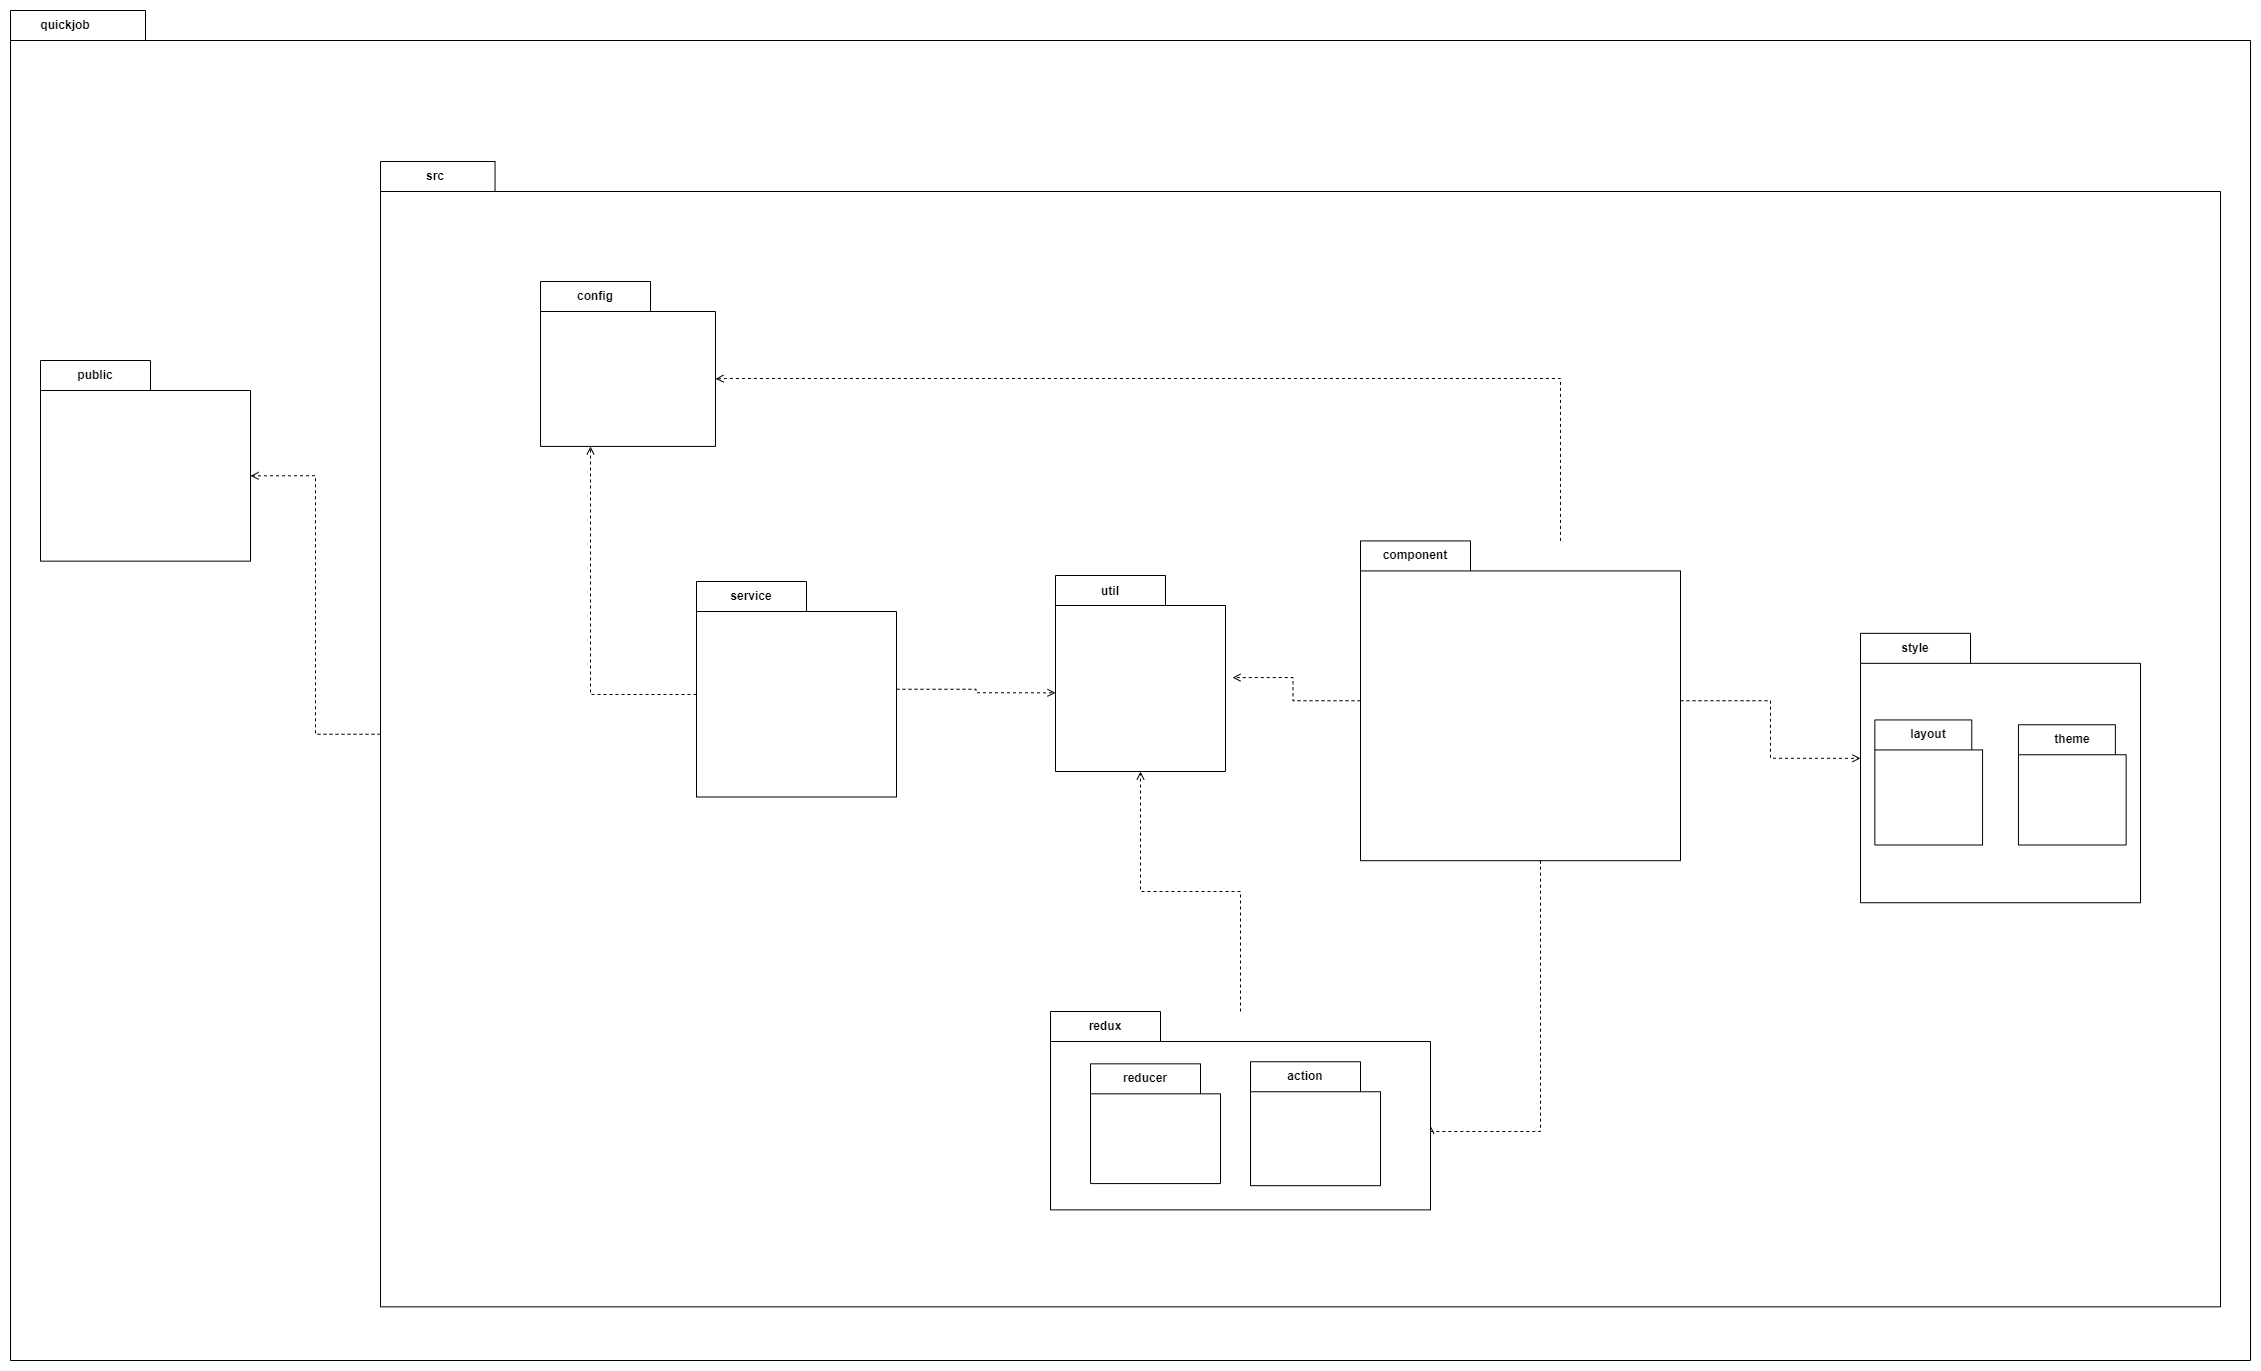

The diagram above was exported from draw.io. Its source (the exported page's mxGraphModel, read from the mxfile embedded in the PNG):
<mxGraphModel dx="4681" dy="2137" grid="1" gridSize="10" guides="1" tooltips="1" connect="1" arrows="1" fold="1" page="1" pageScale="1" pageWidth="827" pageHeight="1169" math="0" shadow="0">
  <root>
    <mxCell id="0" />
    <mxCell id="1" parent="0" />
    <mxCell id="PA1lEL9H2qQCEfY-YQWH-1" value="quickjob" style="shape=folder;fontStyle=1;tabWidth=110;tabHeight=30;tabPosition=left;html=1;boundedLbl=1;labelInHeader=1;container=1;collapsible=0;whiteSpace=wrap;" parent="1" vertex="1">
      <mxGeometry x="-2340" y="-181" width="2240" height="1350" as="geometry" />
    </mxCell>
    <mxCell id="PA1lEL9H2qQCEfY-YQWH-2" value="" style="html=1;strokeColor=none;resizeWidth=1;resizeHeight=1;fillColor=none;part=1;connectable=0;allowArrows=0;deletable=0;whiteSpace=wrap;" parent="PA1lEL9H2qQCEfY-YQWH-1" vertex="1">
      <mxGeometry width="1804.4444444444453" height="908.6538461538462" relative="1" as="geometry">
        <mxPoint y="30" as="offset" />
      </mxGeometry>
    </mxCell>
    <mxCell id="PA1lEL9H2qQCEfY-YQWH-5" value="src" style="shape=folder;fontStyle=1;tabWidth=110;tabHeight=30;tabPosition=left;html=1;boundedLbl=1;labelInHeader=1;container=1;collapsible=0;whiteSpace=wrap;" parent="PA1lEL9H2qQCEfY-YQWH-1" vertex="1">
      <mxGeometry x="370" y="151" width="1840" height="1145.33" as="geometry" />
    </mxCell>
    <mxCell id="PA1lEL9H2qQCEfY-YQWH-6" value="" style="html=1;strokeColor=none;resizeWidth=1;resizeHeight=1;fillColor=none;part=1;connectable=0;allowArrows=0;deletable=0;whiteSpace=wrap;" parent="PA1lEL9H2qQCEfY-YQWH-5" vertex="1">
      <mxGeometry width="1482.2222222222238" height="770.8951923076921" relative="1" as="geometry">
        <mxPoint y="30" as="offset" />
      </mxGeometry>
    </mxCell>
    <mxCell id="PA1lEL9H2qQCEfY-YQWH-10" value="service" style="shape=folder;fontStyle=1;tabWidth=110;tabHeight=30;tabPosition=left;html=1;boundedLbl=1;labelInHeader=1;container=1;collapsible=0;whiteSpace=wrap;" parent="PA1lEL9H2qQCEfY-YQWH-5" vertex="1">
      <mxGeometry x="316" y="420" width="200" height="215.5" as="geometry" />
    </mxCell>
    <mxCell id="PA1lEL9H2qQCEfY-YQWH-11" value="" style="html=1;strokeColor=none;resizeWidth=1;resizeHeight=1;fillColor=none;part=1;connectable=0;allowArrows=0;deletable=0;whiteSpace=wrap;" parent="PA1lEL9H2qQCEfY-YQWH-10" vertex="1">
      <mxGeometry width="161.11111111111126" height="145.0480769230769" relative="1" as="geometry">
        <mxPoint y="30" as="offset" />
      </mxGeometry>
    </mxCell>
    <mxCell id="PA1lEL9H2qQCEfY-YQWH-16" value="component" style="shape=folder;fontStyle=1;tabWidth=110;tabHeight=30;tabPosition=left;html=1;boundedLbl=1;labelInHeader=1;container=1;collapsible=0;whiteSpace=wrap;" parent="PA1lEL9H2qQCEfY-YQWH-5" vertex="1">
      <mxGeometry x="980" y="379.43" width="320" height="319.77" as="geometry" />
    </mxCell>
    <mxCell id="PA1lEL9H2qQCEfY-YQWH-17" value="" style="html=1;strokeColor=none;resizeWidth=1;resizeHeight=1;fillColor=none;part=1;connectable=0;allowArrows=0;deletable=0;whiteSpace=wrap;" parent="PA1lEL9H2qQCEfY-YQWH-16" vertex="1">
      <mxGeometry width="257.777777777778" height="215.22980769230767" relative="1" as="geometry">
        <mxPoint y="30" as="offset" />
      </mxGeometry>
    </mxCell>
    <mxCell id="iFcphwd8RurtY6yrHBT5-3" style="edgeStyle=orthogonalEdgeStyle;rounded=0;orthogonalLoop=1;jettySize=auto;html=1;entryX=0;entryY=0;entryDx=380;entryDy=114.185;entryPerimeter=0;dashed=1;endArrow=open;endFill=0;" parent="PA1lEL9H2qQCEfY-YQWH-5" source="PA1lEL9H2qQCEfY-YQWH-16" target="PA1lEL9H2qQCEfY-YQWH-18" edge="1">
      <mxGeometry relative="1" as="geometry">
        <Array as="points">
          <mxPoint x="1160" y="970" />
          <mxPoint x="1050" y="970" />
        </Array>
      </mxGeometry>
    </mxCell>
    <mxCell id="PA1lEL9H2qQCEfY-YQWH-20" value="style" style="shape=folder;fontStyle=1;tabWidth=110;tabHeight=30;tabPosition=left;html=1;boundedLbl=1;labelInHeader=1;container=1;collapsible=0;whiteSpace=wrap;" parent="PA1lEL9H2qQCEfY-YQWH-5" vertex="1">
      <mxGeometry x="1480" y="471.8441714688933" width="280" height="269.3943314124426" as="geometry" />
    </mxCell>
    <mxCell id="PA1lEL9H2qQCEfY-YQWH-21" value="" style="html=1;strokeColor=none;resizeWidth=1;resizeHeight=1;fillColor=none;part=1;connectable=0;allowArrows=0;deletable=0;whiteSpace=wrap;" parent="PA1lEL9H2qQCEfY-YQWH-20" vertex="1">
      <mxGeometry width="225.5555555555558" height="181.32310768145172" relative="1" as="geometry">
        <mxPoint y="30" as="offset" />
      </mxGeometry>
    </mxCell>
    <mxCell id="PA1lEL9H2qQCEfY-YQWH-24" value="layout" style="shape=folder;fontStyle=1;tabWidth=110;tabHeight=30;tabPosition=left;html=1;boundedLbl=1;labelInHeader=1;container=1;collapsible=0;whiteSpace=wrap;" parent="PA1lEL9H2qQCEfY-YQWH-20" vertex="1">
      <mxGeometry x="14.358974358974361" y="86.59103509685654" width="107.6923076923077" height="125.07593958434835" as="geometry" />
    </mxCell>
    <mxCell id="PA1lEL9H2qQCEfY-YQWH-25" value="" style="html=1;strokeColor=none;resizeWidth=1;resizeHeight=1;fillColor=none;part=1;connectable=0;allowArrows=0;deletable=0;whiteSpace=wrap;" parent="PA1lEL9H2qQCEfY-YQWH-24" vertex="1">
      <mxGeometry width="86.7521367521368" height="84.1857285663883" relative="1" as="geometry">
        <mxPoint y="30" as="offset" />
      </mxGeometry>
    </mxCell>
    <mxCell id="PA1lEL9H2qQCEfY-YQWH-22" value="theme" style="shape=folder;fontStyle=1;tabWidth=110;tabHeight=30;tabPosition=left;html=1;boundedLbl=1;labelInHeader=1;container=1;collapsible=0;whiteSpace=wrap;" parent="PA1lEL9H2qQCEfY-YQWH-20" vertex="1">
      <mxGeometry x="157.94871794871796" y="91.40164815779302" width="107.6923076923077" height="120.26532652341187" as="geometry" />
    </mxCell>
    <mxCell id="PA1lEL9H2qQCEfY-YQWH-23" value="" style="html=1;strokeColor=none;resizeWidth=1;resizeHeight=1;fillColor=none;part=1;connectable=0;allowArrows=0;deletable=0;whiteSpace=wrap;" parent="PA1lEL9H2qQCEfY-YQWH-22" vertex="1">
      <mxGeometry width="86.75213675213683" height="80.94781592921952" relative="1" as="geometry">
        <mxPoint y="30" as="offset" />
      </mxGeometry>
    </mxCell>
    <mxCell id="iFcphwd8RurtY6yrHBT5-2" style="edgeStyle=orthogonalEdgeStyle;rounded=0;orthogonalLoop=1;jettySize=auto;html=1;entryX=0;entryY=0;entryDx=0;entryDy=125;entryPerimeter=0;dashed=1;endArrow=open;endFill=0;" parent="PA1lEL9H2qQCEfY-YQWH-5" source="PA1lEL9H2qQCEfY-YQWH-16" target="PA1lEL9H2qQCEfY-YQWH-20" edge="1">
      <mxGeometry relative="1" as="geometry" />
    </mxCell>
    <mxCell id="PA1lEL9H2qQCEfY-YQWH-14" value="util" style="shape=folder;fontStyle=1;tabWidth=110;tabHeight=30;tabPosition=left;html=1;boundedLbl=1;labelInHeader=1;container=1;collapsible=0;whiteSpace=wrap;" parent="PA1lEL9H2qQCEfY-YQWH-5" vertex="1">
      <mxGeometry x="675" y="414" width="170" height="196" as="geometry" />
    </mxCell>
    <mxCell id="PA1lEL9H2qQCEfY-YQWH-15" value="" style="html=1;strokeColor=none;resizeWidth=1;resizeHeight=1;fillColor=none;part=1;connectable=0;allowArrows=0;deletable=0;whiteSpace=wrap;" parent="PA1lEL9H2qQCEfY-YQWH-14" vertex="1">
      <mxGeometry width="136.94444444444457" height="131.92307692307693" relative="1" as="geometry">
        <mxPoint y="30" as="offset" />
      </mxGeometry>
    </mxCell>
    <mxCell id="PA1lEL9H2qQCEfY-YQWH-31" style="edgeStyle=orthogonalEdgeStyle;rounded=0;orthogonalLoop=1;jettySize=auto;html=1;entryX=0;entryY=0;entryDx=0;entryDy=117.335;entryPerimeter=0;dashed=1;endArrow=open;endFill=0;" parent="PA1lEL9H2qQCEfY-YQWH-5" source="PA1lEL9H2qQCEfY-YQWH-10" target="PA1lEL9H2qQCEfY-YQWH-14" edge="1">
      <mxGeometry relative="1" as="geometry" />
    </mxCell>
    <mxCell id="PA1lEL9H2qQCEfY-YQWH-28" style="edgeStyle=orthogonalEdgeStyle;rounded=0;orthogonalLoop=1;jettySize=auto;html=1;entryX=1.041;entryY=0.521;entryDx=0;entryDy=0;entryPerimeter=0;dashed=1;endArrow=open;endFill=0;" parent="PA1lEL9H2qQCEfY-YQWH-5" source="PA1lEL9H2qQCEfY-YQWH-16" target="PA1lEL9H2qQCEfY-YQWH-14" edge="1">
      <mxGeometry relative="1" as="geometry" />
    </mxCell>
    <mxCell id="PA1lEL9H2qQCEfY-YQWH-29" style="edgeStyle=orthogonalEdgeStyle;rounded=0;orthogonalLoop=1;jettySize=auto;html=1;entryX=0.5;entryY=1;entryDx=0;entryDy=0;entryPerimeter=0;dashed=1;endArrow=open;endFill=0;" parent="PA1lEL9H2qQCEfY-YQWH-5" source="PA1lEL9H2qQCEfY-YQWH-18" target="PA1lEL9H2qQCEfY-YQWH-14" edge="1">
      <mxGeometry relative="1" as="geometry" />
    </mxCell>
    <mxCell id="iFcphwd8RurtY6yrHBT5-4" value="config" style="shape=folder;fontStyle=1;tabWidth=110;tabHeight=30;tabPosition=left;html=1;boundedLbl=1;labelInHeader=1;container=1;collapsible=0;whiteSpace=wrap;" parent="PA1lEL9H2qQCEfY-YQWH-5" vertex="1">
      <mxGeometry x="160" y="120" width="175" height="164.9" as="geometry" />
    </mxCell>
    <mxCell id="iFcphwd8RurtY6yrHBT5-5" value="" style="html=1;strokeColor=none;resizeWidth=1;resizeHeight=1;fillColor=none;part=1;connectable=0;allowArrows=0;deletable=0;whiteSpace=wrap;" parent="iFcphwd8RurtY6yrHBT5-4" vertex="1">
      <mxGeometry width="140.97222222222234" height="110.9903846153846" relative="1" as="geometry">
        <mxPoint y="30" as="offset" />
      </mxGeometry>
    </mxCell>
    <mxCell id="iFcphwd8RurtY6yrHBT5-10" style="edgeStyle=orthogonalEdgeStyle;rounded=0;orthogonalLoop=1;jettySize=auto;html=1;dashed=1;endArrow=open;endFill=0;" parent="PA1lEL9H2qQCEfY-YQWH-5" source="PA1lEL9H2qQCEfY-YQWH-10" target="iFcphwd8RurtY6yrHBT5-4" edge="1">
      <mxGeometry relative="1" as="geometry">
        <Array as="points">
          <mxPoint x="210" y="533.0701558808121" />
        </Array>
      </mxGeometry>
    </mxCell>
    <mxCell id="iFcphwd8RurtY6yrHBT5-11" style="edgeStyle=orthogonalEdgeStyle;rounded=0;orthogonalLoop=1;jettySize=auto;html=1;entryX=0;entryY=0;entryDx=175;entryDy=97.45;entryPerimeter=0;dashed=1;endArrow=open;endFill=0;" parent="PA1lEL9H2qQCEfY-YQWH-5" source="PA1lEL9H2qQCEfY-YQWH-16" target="iFcphwd8RurtY6yrHBT5-4" edge="1">
      <mxGeometry relative="1" as="geometry">
        <Array as="points">
          <mxPoint x="1180" y="217" />
          <mxPoint x="345" y="217" />
        </Array>
      </mxGeometry>
    </mxCell>
    <mxCell id="PA1lEL9H2qQCEfY-YQWH-18" value="redux" style="shape=folder;fontStyle=1;tabWidth=110;tabHeight=30;tabPosition=left;html=1;boundedLbl=1;labelInHeader=1;container=1;collapsible=0;whiteSpace=wrap;" parent="PA1lEL9H2qQCEfY-YQWH-5" vertex="1">
      <mxGeometry x="670" y="850" width="380" height="198.37" as="geometry" />
    </mxCell>
    <mxCell id="PA1lEL9H2qQCEfY-YQWH-19" value="" style="html=1;strokeColor=none;resizeWidth=1;resizeHeight=1;fillColor=none;part=1;connectable=0;allowArrows=0;deletable=0;whiteSpace=wrap;" parent="PA1lEL9H2qQCEfY-YQWH-18" vertex="1">
      <mxGeometry width="306.1111111111114" height="133.51826923076922" relative="1" as="geometry">
        <mxPoint y="30" as="offset" />
      </mxGeometry>
    </mxCell>
    <mxCell id="gpDl82EiYGxoJrThRG0f-3" value="reducer" style="shape=folder;fontStyle=1;tabWidth=110;tabHeight=30;tabPosition=left;html=1;boundedLbl=1;labelInHeader=1;container=1;collapsible=0;whiteSpace=wrap;" vertex="1" parent="PA1lEL9H2qQCEfY-YQWH-18">
      <mxGeometry x="40" y="52.339999999999996" width="130" height="119.74" as="geometry" />
    </mxCell>
    <mxCell id="gpDl82EiYGxoJrThRG0f-4" value="" style="html=1;strokeColor=none;resizeWidth=1;resizeHeight=1;fillColor=none;part=1;connectable=0;allowArrows=0;deletable=0;whiteSpace=wrap;" vertex="1" parent="gpDl82EiYGxoJrThRG0f-3">
      <mxGeometry width="104.72222222222231" height="80.59423076923075" relative="1" as="geometry">
        <mxPoint y="30" as="offset" />
      </mxGeometry>
    </mxCell>
    <mxCell id="gpDl82EiYGxoJrThRG0f-5" value="action" style="shape=folder;fontStyle=1;tabWidth=110;tabHeight=30;tabPosition=left;html=1;boundedLbl=1;labelInHeader=1;container=1;collapsible=0;whiteSpace=wrap;" vertex="1" parent="PA1lEL9H2qQCEfY-YQWH-18">
      <mxGeometry x="200" y="50.25" width="130" height="123.93" as="geometry" />
    </mxCell>
    <mxCell id="gpDl82EiYGxoJrThRG0f-6" value="" style="html=1;strokeColor=none;resizeWidth=1;resizeHeight=1;fillColor=none;part=1;connectable=0;allowArrows=0;deletable=0;whiteSpace=wrap;" vertex="1" parent="gpDl82EiYGxoJrThRG0f-5">
      <mxGeometry width="104.7222222222223" height="83.41442307692306" relative="1" as="geometry">
        <mxPoint y="30" as="offset" />
      </mxGeometry>
    </mxCell>
    <mxCell id="PA1lEL9H2qQCEfY-YQWH-9" style="edgeStyle=orthogonalEdgeStyle;rounded=0;orthogonalLoop=1;jettySize=auto;html=1;entryX=0;entryY=0;entryDx=210;entryDy=115.33;entryPerimeter=0;dashed=1;endArrow=open;endFill=0;" parent="PA1lEL9H2qQCEfY-YQWH-1" source="PA1lEL9H2qQCEfY-YQWH-5" target="PA1lEL9H2qQCEfY-YQWH-3" edge="1">
      <mxGeometry relative="1" as="geometry">
        <mxPoint x="155" y="670" as="targetPoint" />
      </mxGeometry>
    </mxCell>
    <mxCell id="PA1lEL9H2qQCEfY-YQWH-3" value="public" style="shape=folder;fontStyle=1;tabWidth=110;tabHeight=30;tabPosition=left;html=1;boundedLbl=1;labelInHeader=1;container=1;collapsible=0;whiteSpace=wrap;" parent="PA1lEL9H2qQCEfY-YQWH-1" vertex="1">
      <mxGeometry x="30" y="350" width="210" height="200.66" as="geometry" />
    </mxCell>
    <mxCell id="PA1lEL9H2qQCEfY-YQWH-4" value="" style="html=1;strokeColor=none;resizeWidth=1;resizeHeight=1;fillColor=none;part=1;connectable=0;allowArrows=0;deletable=0;whiteSpace=wrap;" parent="PA1lEL9H2qQCEfY-YQWH-3" vertex="1">
      <mxGeometry width="169.1666666666668" height="135.05961538461537" relative="1" as="geometry">
        <mxPoint y="30" as="offset" />
      </mxGeometry>
    </mxCell>
  </root>
</mxGraphModel>